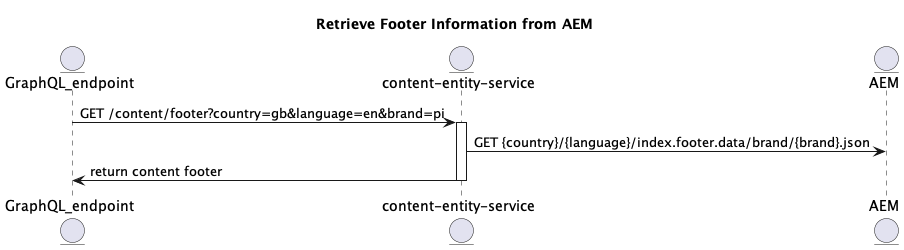

The diagram above was rendered by PlantUML. Its source (embedded in the PNG):
@startuml
entity GraphQL_endpoint
title Retrieve Footer Information from AEM

entity "content-entity-service" as CES
entity AEM

GraphQL_endpoint-> CES  ++: GET /content/footer?country=gb&language=en&brand=pi
CES -> AEM: GET {country}/{language}/index.footer.data/brand/{brand}.json
GraphQL_endpoint<- CES -- : return content footer

@enduml